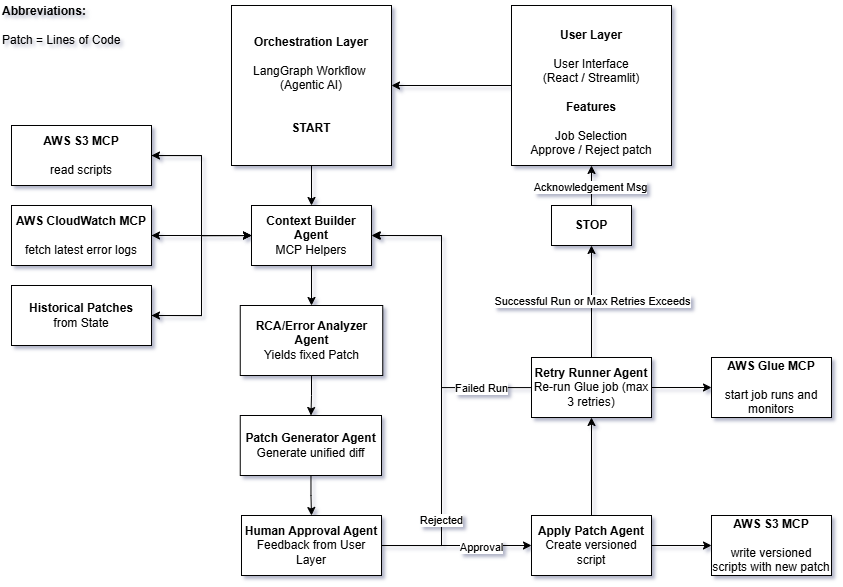

The diagram above was exported from draw.io. Its source (the exported page's mxGraphModel, read from the mxfile embedded in the PNG):
<mxGraphModel dx="1048" dy="617" grid="0" gridSize="10" guides="1" tooltips="1" connect="1" arrows="1" fold="1" page="0" pageScale="1" pageWidth="850" pageHeight="1100" math="0" shadow="0">
  <root>
    <mxCell id="0" />
    <mxCell id="1" parent="0" />
    <mxCell id="hG0V1LfKCBQc2NO-R5zS-57" edge="1" parent="1" source="hG0V1LfKCBQc2NO-R5zS-1" style="edgeStyle=orthogonalEdgeStyle;rounded=0;orthogonalLoop=1;jettySize=auto;html=1;entryX=1;entryY=0.5;entryDx=0;entryDy=0;" target="hG0V1LfKCBQc2NO-R5zS-13">
      <mxGeometry relative="1" as="geometry" />
    </mxCell>
    <mxCell id="hG0V1LfKCBQc2NO-R5zS-1" parent="1" style="rounded=0;whiteSpace=wrap;html=1;" value="&lt;div&gt;&lt;span style=&quot;background-color: transparent; color: light-dark(rgb(0, 0, 0), rgb(255, 255, 255));&quot;&gt;&lt;b&gt;&lt;br&gt;&lt;/b&gt;&lt;/span&gt;&lt;/div&gt;&lt;div&gt;&lt;b&gt;User Layer&lt;/b&gt;&lt;/div&gt;&lt;div&gt;&lt;br&gt;&lt;/div&gt;&lt;div&gt;User Interface&lt;/div&gt;&lt;div&gt;&lt;span style=&quot;background-color: transparent; color: light-dark(rgb(0, 0, 0), rgb(255, 255, 255));&quot;&gt;(React / Streamlit)&lt;/span&gt;&lt;/div&gt;&lt;div&gt;&lt;span style=&quot;background-color: transparent; color: light-dark(rgb(0, 0, 0), rgb(255, 255, 255));&quot;&gt;&lt;b&gt;&lt;br&gt;&lt;/b&gt;&lt;/span&gt;&lt;/div&gt;&lt;div&gt;&lt;span style=&quot;background-color: transparent; color: light-dark(rgb(0, 0, 0), rgb(255, 255, 255));&quot;&gt;&lt;b&gt;Features&lt;/b&gt;&lt;/span&gt;&lt;/div&gt;&lt;div&gt;&lt;span style=&quot;background-color: transparent; color: light-dark(rgb(0, 0, 0), rgb(255, 255, 255));&quot;&gt;&lt;br&gt;&lt;/span&gt;&lt;/div&gt;&lt;div&gt;&lt;span style=&quot;background-color: transparent; color: light-dark(rgb(0, 0, 0), rgb(255, 255, 255));&quot;&gt;Job Selection&lt;/span&gt;&lt;/div&gt;&lt;div&gt;Approve / Reject patch&lt;/div&gt;" vertex="1">
      <mxGeometry height="160" width="160" x="600" y="40" as="geometry" />
    </mxCell>
    <mxCell id="hG0V1LfKCBQc2NO-R5zS-29" edge="1" parent="1" source="hG0V1LfKCBQc2NO-R5zS-7" style="edgeStyle=orthogonalEdgeStyle;rounded=0;orthogonalLoop=1;jettySize=auto;html=1;entryX=0.5;entryY=0;entryDx=0;entryDy=0;" target="hG0V1LfKCBQc2NO-R5zS-19">
      <mxGeometry relative="1" as="geometry" />
    </mxCell>
    <mxCell id="hG0V1LfKCBQc2NO-R5zS-77" edge="1" parent="1" source="hG0V1LfKCBQc2NO-R5zS-7" style="edgeStyle=orthogonalEdgeStyle;rounded=0;orthogonalLoop=1;jettySize=auto;html=1;entryX=1;entryY=0.5;entryDx=0;entryDy=0;" target="hG0V1LfKCBQc2NO-R5zS-14">
      <mxGeometry relative="1" as="geometry" />
    </mxCell>
    <mxCell id="hG0V1LfKCBQc2NO-R5zS-78" edge="1" parent="1" source="hG0V1LfKCBQc2NO-R5zS-7" style="edgeStyle=orthogonalEdgeStyle;rounded=0;orthogonalLoop=1;jettySize=auto;html=1;entryX=1;entryY=0.5;entryDx=0;entryDy=0;" target="hG0V1LfKCBQc2NO-R5zS-16">
      <mxGeometry relative="1" as="geometry" />
    </mxCell>
    <mxCell id="hG0V1LfKCBQc2NO-R5zS-79" edge="1" parent="1" source="hG0V1LfKCBQc2NO-R5zS-7" style="edgeStyle=orthogonalEdgeStyle;rounded=0;orthogonalLoop=1;jettySize=auto;html=1;entryX=1;entryY=0.5;entryDx=0;entryDy=0;" target="hG0V1LfKCBQc2NO-R5zS-39">
      <mxGeometry relative="1" as="geometry" />
    </mxCell>
    <mxCell id="hG0V1LfKCBQc2NO-R5zS-7" parent="1" style="rounded=0;whiteSpace=wrap;html=1;" value="&lt;div&gt;&lt;span style=&quot;background-color: transparent; color: light-dark(rgb(0, 0, 0), rgb(255, 255, 255));&quot;&gt;&lt;b&gt;Context Builder Agent&lt;/b&gt;&lt;/span&gt;&lt;/div&gt;&lt;div&gt;&lt;span style=&quot;background-color: transparent; color: light-dark(rgb(0, 0, 0), rgb(255, 255, 255));&quot;&gt;MCP Helpers&lt;/span&gt;&lt;/div&gt;" vertex="1">
      <mxGeometry height="60" width="120" x="340" y="240" as="geometry" />
    </mxCell>
    <mxCell id="hG0V1LfKCBQc2NO-R5zS-61" edge="1" parent="1" source="hG0V1LfKCBQc2NO-R5zS-10" style="edgeStyle=orthogonalEdgeStyle;rounded=0;orthogonalLoop=1;jettySize=auto;html=1;entryX=0.5;entryY=1;entryDx=0;entryDy=0;" target="hG0V1LfKCBQc2NO-R5zS-1">
      <mxGeometry relative="1" as="geometry" />
    </mxCell>
    <mxCell id="hG0V1LfKCBQc2NO-R5zS-82" connectable="0" parent="hG0V1LfKCBQc2NO-R5zS-61" style="edgeLabel;html=1;align=center;verticalAlign=middle;resizable=0;points=[];" value="Acknowledgement Msg" vertex="1">
      <mxGeometry relative="1" x="0.1852" y="2" as="geometry">
        <mxPoint y="5" as="offset" />
      </mxGeometry>
    </mxCell>
    <mxCell id="hG0V1LfKCBQc2NO-R5zS-10" parent="1" style="rounded=0;whiteSpace=wrap;html=1;" value="&lt;b&gt;STOP&lt;/b&gt;" vertex="1">
      <mxGeometry height="40" width="80" x="640" y="240" as="geometry" />
    </mxCell>
    <mxCell id="hG0V1LfKCBQc2NO-R5zS-24" edge="1" parent="1" source="hG0V1LfKCBQc2NO-R5zS-13" style="edgeStyle=orthogonalEdgeStyle;rounded=0;orthogonalLoop=1;jettySize=auto;html=1;exitX=0.5;exitY=1;exitDx=0;exitDy=0;" target="hG0V1LfKCBQc2NO-R5zS-7">
      <mxGeometry relative="1" as="geometry" />
    </mxCell>
    <mxCell id="hG0V1LfKCBQc2NO-R5zS-13" parent="1" style="rounded=0;whiteSpace=wrap;html=1;" value="&lt;div&gt;&lt;b&gt;Orchestration Layer&lt;/b&gt;&lt;/div&gt;&lt;div&gt;&lt;br&gt;&lt;/div&gt;&lt;div&gt;LangGraph Workflow&amp;nbsp;&lt;br&gt;&lt;/div&gt;&lt;span style=&quot;background-color: transparent; color: light-dark(rgb(0, 0, 0), rgb(255, 255, 255));&quot;&gt;(Agentic AI)&lt;/span&gt;&lt;div&gt;&lt;b&gt;&lt;br&gt;&lt;/b&gt;&lt;/div&gt;&lt;div&gt;&lt;b&gt;&lt;br&gt;&lt;/b&gt;&lt;/div&gt;&lt;div&gt;&lt;b&gt;START&lt;/b&gt;&lt;/div&gt;" vertex="1">
      <mxGeometry height="160" width="160" x="320" y="40" as="geometry" />
    </mxCell>
    <mxCell id="hG0V1LfKCBQc2NO-R5zS-69" edge="1" parent="1" source="hG0V1LfKCBQc2NO-R5zS-14" style="edgeStyle=orthogonalEdgeStyle;rounded=0;orthogonalLoop=1;jettySize=auto;html=1;entryX=0;entryY=0.5;entryDx=0;entryDy=0;" target="hG0V1LfKCBQc2NO-R5zS-7">
      <mxGeometry relative="1" as="geometry" />
    </mxCell>
    <mxCell id="hG0V1LfKCBQc2NO-R5zS-14" parent="1" style="rounded=0;whiteSpace=wrap;html=1;" value="&lt;b&gt;AWS S3 MCP&lt;/b&gt;&lt;div&gt;&lt;b&gt;&lt;br&gt;&lt;/b&gt;&lt;div&gt;read scripts&lt;/div&gt;&lt;/div&gt;" vertex="1">
      <mxGeometry height="60" width="140" x="100" y="160" as="geometry" />
    </mxCell>
    <mxCell id="hG0V1LfKCBQc2NO-R5zS-71" edge="1" parent="1" source="hG0V1LfKCBQc2NO-R5zS-16" style="edgeStyle=orthogonalEdgeStyle;rounded=0;orthogonalLoop=1;jettySize=auto;html=1;entryX=0;entryY=0.5;entryDx=0;entryDy=0;" target="hG0V1LfKCBQc2NO-R5zS-7">
      <mxGeometry relative="1" as="geometry" />
    </mxCell>
    <mxCell id="hG0V1LfKCBQc2NO-R5zS-16" parent="1" style="rounded=0;whiteSpace=wrap;html=1;" value="&lt;b&gt;AWS CloudWatch MCP&lt;/b&gt;&lt;div&gt;&lt;br&gt;&lt;/div&gt;&lt;div&gt;fetch latest error logs&lt;/div&gt;" vertex="1">
      <mxGeometry height="60" width="140" x="100" y="240" as="geometry" />
    </mxCell>
    <mxCell id="hG0V1LfKCBQc2NO-R5zS-30" edge="1" parent="1" source="hG0V1LfKCBQc2NO-R5zS-19" style="edgeStyle=orthogonalEdgeStyle;rounded=0;orthogonalLoop=1;jettySize=auto;html=1;" target="hG0V1LfKCBQc2NO-R5zS-20" value="">
      <mxGeometry relative="1" as="geometry" />
    </mxCell>
    <mxCell id="hG0V1LfKCBQc2NO-R5zS-19" parent="1" style="rounded=0;whiteSpace=wrap;html=1;" value="&lt;div&gt;&lt;b&gt;RCA/Error Analyzer Agent&lt;/b&gt;&lt;/div&gt;&lt;div&gt;Yields fixed Patch&lt;/div&gt;" vertex="1">
      <mxGeometry height="70" width="142.5" x="328.75" y="340" as="geometry" />
    </mxCell>
    <mxCell id="hG0V1LfKCBQc2NO-R5zS-31" edge="1" parent="1" source="hG0V1LfKCBQc2NO-R5zS-20" style="edgeStyle=orthogonalEdgeStyle;rounded=0;orthogonalLoop=1;jettySize=auto;html=1;" target="hG0V1LfKCBQc2NO-R5zS-21" value="">
      <mxGeometry relative="1" as="geometry" />
    </mxCell>
    <mxCell id="hG0V1LfKCBQc2NO-R5zS-20" parent="1" style="rounded=0;whiteSpace=wrap;html=1;" value="&lt;div&gt;&lt;span style=&quot;background-color: transparent; color: light-dark(rgb(0, 0, 0), rgb(255, 255, 255));&quot;&gt;&lt;b&gt;Patch Generator Agent&lt;/b&gt;&lt;/span&gt;&lt;/div&gt;&lt;div&gt;&lt;span style=&quot;background-color: transparent; color: light-dark(rgb(0, 0, 0), rgb(255, 255, 255));&quot;&gt;Generate unified diff&lt;/span&gt;&lt;/div&gt;" vertex="1">
      <mxGeometry height="60" width="141.25" x="328.75" y="450" as="geometry" />
    </mxCell>
    <mxCell id="hG0V1LfKCBQc2NO-R5zS-47" edge="1" parent="1" source="hG0V1LfKCBQc2NO-R5zS-21" style="edgeStyle=orthogonalEdgeStyle;rounded=0;orthogonalLoop=1;jettySize=auto;html=1;exitX=1;exitY=0.5;exitDx=0;exitDy=0;entryX=0;entryY=0.5;entryDx=0;entryDy=0;" target="hG0V1LfKCBQc2NO-R5zS-22">
      <mxGeometry relative="1" as="geometry" />
    </mxCell>
    <mxCell id="hG0V1LfKCBQc2NO-R5zS-84" connectable="0" parent="hG0V1LfKCBQc2NO-R5zS-47" style="edgeLabel;html=1;align=center;verticalAlign=middle;resizable=0;points=[];" value="Approval" vertex="1">
      <mxGeometry relative="1" x="0.1259" y="-1" as="geometry">
        <mxPoint x="15" as="offset" />
      </mxGeometry>
    </mxCell>
    <mxCell id="hG0V1LfKCBQc2NO-R5zS-81" edge="1" parent="1" style="edgeStyle=orthogonalEdgeStyle;rounded=0;orthogonalLoop=1;jettySize=auto;html=1;exitX=1;exitY=0.5;exitDx=0;exitDy=0;">
      <mxGeometry relative="1" as="geometry">
        <Array as="points">
          <mxPoint x="530" y="580" />
          <mxPoint x="530" y="270" />
        </Array>
        <mxPoint x="450" y="580.0000000000001" as="sourcePoint" />
        <mxPoint x="461" y="270" as="targetPoint" />
      </mxGeometry>
    </mxCell>
    <mxCell id="hG0V1LfKCBQc2NO-R5zS-86" connectable="0" parent="hG0V1LfKCBQc2NO-R5zS-81" style="edgeLabel;html=1;align=center;verticalAlign=middle;resizable=0;points=[];" value="Rejected" vertex="1">
      <mxGeometry relative="1" x="-0.0201" as="geometry">
        <mxPoint x="-1" y="120" as="offset" />
      </mxGeometry>
    </mxCell>
    <mxCell id="hG0V1LfKCBQc2NO-R5zS-21" parent="1" style="rounded=0;whiteSpace=wrap;html=1;" value="&lt;div&gt;&lt;b&gt;&lt;span style=&quot;background-color: transparent; color: light-dark(rgb(0, 0, 0), rgb(255, 255, 255));&quot;&gt;Human Approval&amp;nbsp;&lt;/span&gt;Agent&lt;/b&gt;&lt;/div&gt;&lt;div&gt;&lt;span style=&quot;background-color: transparent; color: light-dark(rgb(0, 0, 0), rgb(255, 255, 255));&quot;&gt;Feedback fro&lt;/span&gt;&lt;span style=&quot;background-color: transparent; color: light-dark(rgb(0, 0, 0), rgb(255, 255, 255));&quot;&gt;m User Layer&lt;/span&gt;&lt;/div&gt;" vertex="1">
      <mxGeometry height="60" width="140" x="330" y="550" as="geometry" />
    </mxCell>
    <mxCell id="hG0V1LfKCBQc2NO-R5zS-51" edge="1" parent="1" source="hG0V1LfKCBQc2NO-R5zS-22" style="edgeStyle=orthogonalEdgeStyle;rounded=0;orthogonalLoop=1;jettySize=auto;html=1;" target="hG0V1LfKCBQc2NO-R5zS-23">
      <mxGeometry relative="1" as="geometry" />
    </mxCell>
    <mxCell id="hG0V1LfKCBQc2NO-R5zS-87" edge="1" parent="1" source="hG0V1LfKCBQc2NO-R5zS-22" style="edgeStyle=orthogonalEdgeStyle;rounded=0;orthogonalLoop=1;jettySize=auto;html=1;entryX=0;entryY=0.5;entryDx=0;entryDy=0;" target="hG0V1LfKCBQc2NO-R5zS-49">
      <mxGeometry relative="1" as="geometry" />
    </mxCell>
    <mxCell id="hG0V1LfKCBQc2NO-R5zS-22" parent="1" style="rounded=0;whiteSpace=wrap;html=1;" value="&lt;div&gt;&lt;span style=&quot;background-color: transparent; color: light-dark(rgb(0, 0, 0), rgb(255, 255, 255));&quot;&gt;&lt;b&gt;Apply Patch Agent&lt;/b&gt;&lt;/span&gt;&lt;/div&gt;&lt;div&gt;&lt;span style=&quot;background-color: transparent; color: light-dark(rgb(0, 0, 0), rgb(255, 255, 255));&quot;&gt;Create versioned script&lt;/span&gt;&lt;/div&gt;" vertex="1">
      <mxGeometry height="60" width="120" x="620" y="550" as="geometry" />
    </mxCell>
    <mxCell id="hG0V1LfKCBQc2NO-R5zS-58" edge="1" parent="1" source="hG0V1LfKCBQc2NO-R5zS-23" style="edgeStyle=orthogonalEdgeStyle;rounded=0;orthogonalLoop=1;jettySize=auto;html=1;entryX=0.5;entryY=1;entryDx=0;entryDy=0;" target="hG0V1LfKCBQc2NO-R5zS-10">
      <mxGeometry relative="1" as="geometry" />
    </mxCell>
    <mxCell id="hG0V1LfKCBQc2NO-R5zS-63" connectable="0" parent="hG0V1LfKCBQc2NO-R5zS-58" style="edgeLabel;html=1;align=center;verticalAlign=middle;resizable=0;points=[];" value="Successful Run or Max Retries Exceeds" vertex="1">
      <mxGeometry relative="1" x="-0.0454" y="-2" as="geometry">
        <mxPoint x="-2" y="-3" as="offset" />
      </mxGeometry>
    </mxCell>
    <mxCell id="hG0V1LfKCBQc2NO-R5zS-59" edge="1" parent="1" source="hG0V1LfKCBQc2NO-R5zS-23" style="edgeStyle=orthogonalEdgeStyle;rounded=0;orthogonalLoop=1;jettySize=auto;html=1;entryX=0;entryY=0.5;entryDx=0;entryDy=0;" target="hG0V1LfKCBQc2NO-R5zS-52">
      <mxGeometry relative="1" as="geometry" />
    </mxCell>
    <mxCell id="hG0V1LfKCBQc2NO-R5zS-88" edge="1" parent="1" source="hG0V1LfKCBQc2NO-R5zS-23" style="edgeStyle=orthogonalEdgeStyle;rounded=0;orthogonalLoop=1;jettySize=auto;html=1;entryX=1;entryY=0.5;entryDx=0;entryDy=0;" target="hG0V1LfKCBQc2NO-R5zS-7">
      <mxGeometry relative="1" as="geometry">
        <Array as="points">
          <mxPoint x="530" y="422" />
          <mxPoint x="530" y="270" />
        </Array>
      </mxGeometry>
    </mxCell>
    <mxCell id="hG0V1LfKCBQc2NO-R5zS-89" connectable="0" parent="hG0V1LfKCBQc2NO-R5zS-88" style="edgeLabel;html=1;align=center;verticalAlign=middle;resizable=0;points=[];" value="Failed Run" vertex="1">
      <mxGeometry relative="1" x="-0.6724" as="geometry">
        <mxPoint as="offset" />
      </mxGeometry>
    </mxCell>
    <mxCell id="hG0V1LfKCBQc2NO-R5zS-23" parent="1" style="rounded=0;whiteSpace=wrap;html=1;" value="&lt;span style=&quot;color: light-dark(rgb(0, 0, 0), rgb(255, 255, 255)); background-color: transparent;&quot;&gt;&lt;b&gt;Retry Runner Agent&lt;/b&gt;&lt;/span&gt;&lt;div&gt;&lt;span style=&quot;color: light-dark(rgb(0, 0, 0), rgb(255, 255, 255)); background-color: transparent;&quot;&gt;Re-run Glue job (max 3 retries)&lt;/span&gt;&lt;/div&gt;" vertex="1">
      <mxGeometry height="60" width="120" x="620" y="392" as="geometry" />
    </mxCell>
    <mxCell id="hG0V1LfKCBQc2NO-R5zS-72" edge="1" parent="1" source="hG0V1LfKCBQc2NO-R5zS-39" style="edgeStyle=orthogonalEdgeStyle;rounded=0;orthogonalLoop=1;jettySize=auto;html=1;exitX=1;exitY=0.5;exitDx=0;exitDy=0;entryX=0;entryY=0.5;entryDx=0;entryDy=0;" target="hG0V1LfKCBQc2NO-R5zS-7">
      <mxGeometry relative="1" as="geometry" />
    </mxCell>
    <mxCell id="hG0V1LfKCBQc2NO-R5zS-39" parent="1" style="rounded=0;whiteSpace=wrap;html=1;" value="&lt;b&gt;Historical Patches&lt;br&gt;&lt;/b&gt;&lt;div&gt;from State&lt;/div&gt;" vertex="1">
      <mxGeometry height="60" width="140" x="100" y="320" as="geometry" />
    </mxCell>
    <mxCell id="hG0V1LfKCBQc2NO-R5zS-49" parent="1" style="rounded=0;whiteSpace=wrap;html=1;" value="&lt;b&gt;AWS S3 MCP&lt;/b&gt;&lt;div&gt;&lt;b&gt;&lt;br&gt;&lt;/b&gt;&lt;div&gt;write versioned scripts with new patch&lt;/div&gt;&lt;/div&gt;" vertex="1">
      <mxGeometry height="60" width="120" x="800" y="550" as="geometry" />
    </mxCell>
    <mxCell id="hG0V1LfKCBQc2NO-R5zS-52" parent="1" style="rounded=0;whiteSpace=wrap;html=1;" value="&lt;b&gt;AWS Glue MCP&lt;/b&gt;&lt;div&gt;&lt;b&gt;&lt;br&gt;&lt;/b&gt;&lt;div&gt;start job runs and monitors&lt;/div&gt;&lt;/div&gt;" vertex="1">
      <mxGeometry height="60" width="120" x="800" y="392" as="geometry" />
    </mxCell>
    <mxCell id="hG0V1LfKCBQc2NO-R5zS-75" parent="1" style="text;html=1;whiteSpace=wrap;strokeColor=none;fillColor=none;align=left;verticalAlign=middle;rounded=0;" value="&lt;div&gt;&lt;b&gt;Abbreviations:&lt;/b&gt;&lt;/div&gt;&lt;div&gt;&lt;br&gt;&lt;/div&gt;Patch = Lines of Code" vertex="1">
      <mxGeometry height="50" width="130" x="89" y="35" as="geometry" />
    </mxCell>
  </root>
</mxGraphModel>